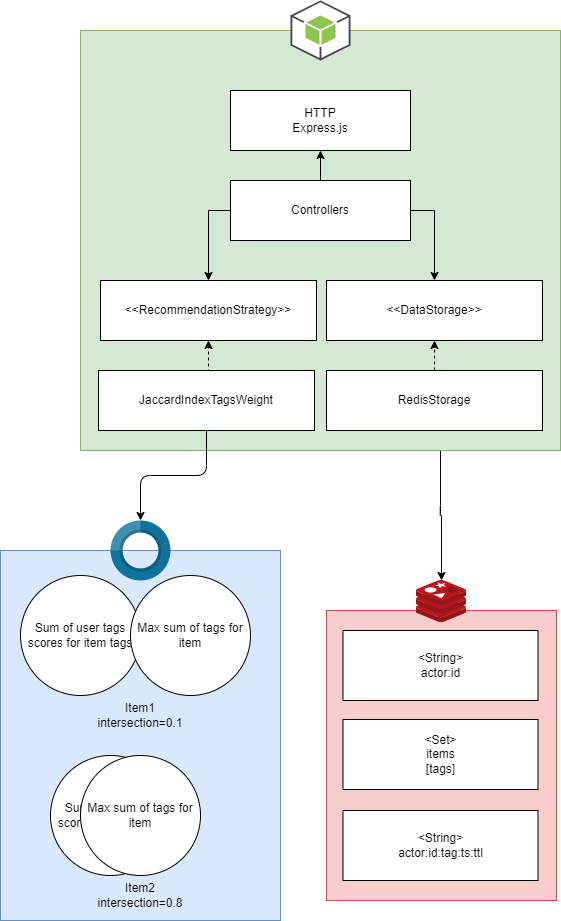

The diagram above was exported from draw.io. Its source (the exported page's mxGraphModel, read from the mxfile embedded in the PNG):
<mxGraphModel dx="1634" dy="717" grid="1" gridSize="10" guides="1" tooltips="1" connect="1" arrows="1" fold="1" page="1" pageScale="1" pageWidth="827" pageHeight="1169" math="0" shadow="0">
  <root>
    <mxCell id="0" />
    <mxCell id="1" parent="0" />
    <mxCell id="5" value="" style="rounded=0;whiteSpace=wrap;html=1;fillColor=#dae8fc;strokeColor=#6c8ebf;" vertex="1" parent="1">
      <mxGeometry x="80" y="810" width="280" height="370" as="geometry" />
    </mxCell>
    <mxCell id="18" style="edgeStyle=orthogonalEdgeStyle;html=1;exitX=0.75;exitY=1;exitDx=0;exitDy=0;fontColor=#000000;" edge="1" parent="1" source="r0pruG9ZnMZQPcUSS0aJ-5" target="r0pruG9ZnMZQPcUSS0aJ-19">
      <mxGeometry relative="1" as="geometry" />
    </mxCell>
    <mxCell id="r0pruG9ZnMZQPcUSS0aJ-5" value="" style="rounded=0;whiteSpace=wrap;html=1;fillColor=#d5e8d4;strokeColor=#82b366;" parent="1" vertex="1">
      <mxGeometry x="160" y="290" width="480" height="420" as="geometry" />
    </mxCell>
    <mxCell id="r0pruG9ZnMZQPcUSS0aJ-6" value="" style="outlineConnect=0;dashed=0;verticalLabelPosition=bottom;verticalAlign=top;align=center;html=1;shape=mxgraph.aws3.android;fillColor=#8CC64F;gradientColor=none;" parent="1" vertex="1">
      <mxGeometry x="370" y="260" width="60" height="60" as="geometry" />
    </mxCell>
    <mxCell id="r0pruG9ZnMZQPcUSS0aJ-8" value="&amp;lt;&amp;lt;RecommendationStrategy&amp;gt;&amp;gt;" style="rounded=0;whiteSpace=wrap;html=1;" parent="1" vertex="1">
      <mxGeometry x="180" y="540" width="216" height="60" as="geometry" />
    </mxCell>
    <mxCell id="r0pruG9ZnMZQPcUSS0aJ-15" style="edgeStyle=orthogonalEdgeStyle;rounded=0;orthogonalLoop=1;jettySize=auto;html=1;exitX=0.5;exitY=0;exitDx=0;exitDy=0;entryX=0.5;entryY=1;entryDx=0;entryDy=0;dashed=1;" parent="1" source="r0pruG9ZnMZQPcUSS0aJ-9" target="r0pruG9ZnMZQPcUSS0aJ-8" edge="1">
      <mxGeometry relative="1" as="geometry" />
    </mxCell>
    <mxCell id="15" style="edgeStyle=orthogonalEdgeStyle;html=1;entryX=0.5;entryY=0;entryDx=0;entryDy=0;entryPerimeter=0;" edge="1" parent="1" source="r0pruG9ZnMZQPcUSS0aJ-9" target="16">
      <mxGeometry relative="1" as="geometry" />
    </mxCell>
    <mxCell id="r0pruG9ZnMZQPcUSS0aJ-9" value="JaccardIndexTagsWeight" style="rounded=0;whiteSpace=wrap;html=1;" parent="1" vertex="1">
      <mxGeometry x="178" y="630" width="216" height="60" as="geometry" />
    </mxCell>
    <mxCell id="r0pruG9ZnMZQPcUSS0aJ-10" value="&amp;lt;&amp;lt;DataStorage&amp;gt;&amp;gt;" style="rounded=0;whiteSpace=wrap;html=1;" parent="1" vertex="1">
      <mxGeometry x="406" y="540" width="216" height="60" as="geometry" />
    </mxCell>
    <mxCell id="r0pruG9ZnMZQPcUSS0aJ-18" style="edgeStyle=orthogonalEdgeStyle;rounded=0;orthogonalLoop=1;jettySize=auto;html=1;exitX=0.5;exitY=0;exitDx=0;exitDy=0;entryX=0.5;entryY=1;entryDx=0;entryDy=0;dashed=1;" parent="1" source="r0pruG9ZnMZQPcUSS0aJ-11" target="r0pruG9ZnMZQPcUSS0aJ-10" edge="1">
      <mxGeometry relative="1" as="geometry" />
    </mxCell>
    <mxCell id="r0pruG9ZnMZQPcUSS0aJ-11" value="RedisStorage" style="rounded=0;whiteSpace=wrap;html=1;" parent="1" vertex="1">
      <mxGeometry x="406" y="630" width="216" height="60" as="geometry" />
    </mxCell>
    <mxCell id="r0pruG9ZnMZQPcUSS0aJ-16" style="edgeStyle=orthogonalEdgeStyle;rounded=0;orthogonalLoop=1;jettySize=auto;html=1;exitX=0;exitY=0.5;exitDx=0;exitDy=0;" parent="1" source="r0pruG9ZnMZQPcUSS0aJ-12" target="r0pruG9ZnMZQPcUSS0aJ-8" edge="1">
      <mxGeometry relative="1" as="geometry" />
    </mxCell>
    <mxCell id="r0pruG9ZnMZQPcUSS0aJ-17" style="edgeStyle=orthogonalEdgeStyle;rounded=0;orthogonalLoop=1;jettySize=auto;html=1;exitX=1;exitY=0.5;exitDx=0;exitDy=0;entryX=0.5;entryY=0;entryDx=0;entryDy=0;" parent="1" source="r0pruG9ZnMZQPcUSS0aJ-12" target="r0pruG9ZnMZQPcUSS0aJ-10" edge="1">
      <mxGeometry relative="1" as="geometry" />
    </mxCell>
    <mxCell id="r0pruG9ZnMZQPcUSS0aJ-34" style="edgeStyle=orthogonalEdgeStyle;rounded=0;orthogonalLoop=1;jettySize=auto;html=1;exitX=0.5;exitY=0;exitDx=0;exitDy=0;entryX=0.5;entryY=1;entryDx=0;entryDy=0;startArrow=none;startFill=0;" parent="1" source="r0pruG9ZnMZQPcUSS0aJ-12" target="r0pruG9ZnMZQPcUSS0aJ-33" edge="1">
      <mxGeometry relative="1" as="geometry" />
    </mxCell>
    <mxCell id="r0pruG9ZnMZQPcUSS0aJ-12" value="Controllers" style="rounded=0;whiteSpace=wrap;html=1;" parent="1" vertex="1">
      <mxGeometry x="310" y="440" width="180" height="60" as="geometry" />
    </mxCell>
    <mxCell id="r0pruG9ZnMZQPcUSS0aJ-20" value="" style="rounded=0;whiteSpace=wrap;html=1;fillColor=#f8cecc;strokeColor=#b85450;" parent="1" vertex="1">
      <mxGeometry x="406" y="870" width="230" height="290" as="geometry" />
    </mxCell>
    <mxCell id="r0pruG9ZnMZQPcUSS0aJ-19" value="" style="sketch=0;aspect=fixed;html=1;points=[];align=center;image;fontSize=12;image=img/lib/mscae/Cache_Redis_Product.svg;" parent="1" vertex="1">
      <mxGeometry x="496" y="840" width="50" height="42" as="geometry" />
    </mxCell>
    <mxCell id="r0pruG9ZnMZQPcUSS0aJ-21" value="&lt;div&gt;&amp;lt;String&amp;gt;&lt;br&gt;&lt;/div&gt;&lt;div&gt;actor:id&lt;/div&gt;" style="rounded=0;whiteSpace=wrap;html=1;" parent="1" vertex="1">
      <mxGeometry x="422.5" y="890" width="195" height="70" as="geometry" />
    </mxCell>
    <mxCell id="r0pruG9ZnMZQPcUSS0aJ-22" value="&lt;div&gt;&amp;lt;String&amp;gt;&lt;br&gt;&lt;/div&gt;&lt;div&gt;actor:id:tag:ts:ttl&lt;/div&gt;" style="rounded=0;whiteSpace=wrap;html=1;" parent="1" vertex="1">
      <mxGeometry x="422.5" y="1070" width="195" height="70" as="geometry" />
    </mxCell>
    <mxCell id="r0pruG9ZnMZQPcUSS0aJ-24" value="&lt;div&gt;&amp;lt;Set&amp;gt;&lt;br&gt;&lt;/div&gt;&lt;div&gt;items&lt;/div&gt;&lt;div&gt;[tags]&lt;/div&gt;" style="rounded=0;whiteSpace=wrap;html=1;" parent="1" vertex="1">
      <mxGeometry x="422.5" y="979" width="195" height="70" as="geometry" />
    </mxCell>
    <mxCell id="r0pruG9ZnMZQPcUSS0aJ-33" value="&lt;div&gt;HTTP&lt;/div&gt;Express.js" style="rounded=0;whiteSpace=wrap;html=1;" parent="1" vertex="1">
      <mxGeometry x="310" y="350" width="180" height="60" as="geometry" />
    </mxCell>
    <mxCell id="3" value="Sum of user tags scores for item tags" style="ellipse;whiteSpace=wrap;html=1;aspect=fixed;" vertex="1" parent="1">
      <mxGeometry x="100" y="835" width="120" height="120" as="geometry" />
    </mxCell>
    <mxCell id="4" value="Max sum of tags for item" style="ellipse;whiteSpace=wrap;html=1;aspect=fixed;" vertex="1" parent="1">
      <mxGeometry x="210" y="835" width="120" height="120" as="geometry" />
    </mxCell>
    <mxCell id="6" value="Item1 intersection=0.1" style="text;html=1;strokeColor=none;fillColor=none;align=center;verticalAlign=middle;whiteSpace=wrap;rounded=0;fontColor=#000000;" vertex="1" parent="1">
      <mxGeometry x="190" y="960" width="60" height="30" as="geometry" />
    </mxCell>
    <mxCell id="9" value="Sum of user tags scores for item tags" style="ellipse;whiteSpace=wrap;html=1;aspect=fixed;" vertex="1" parent="1">
      <mxGeometry x="130" y="1015" width="120" height="120" as="geometry" />
    </mxCell>
    <mxCell id="10" value="Max sum of tags for item" style="ellipse;whiteSpace=wrap;html=1;aspect=fixed;" vertex="1" parent="1">
      <mxGeometry x="160" y="1015" width="120" height="120" as="geometry" />
    </mxCell>
    <mxCell id="11" value="Item2 intersection=0.8" style="text;html=1;strokeColor=none;fillColor=none;align=center;verticalAlign=middle;whiteSpace=wrap;rounded=0;fontColor=#000000;" vertex="1" parent="1">
      <mxGeometry x="190" y="1140" width="60" height="30" as="geometry" />
    </mxCell>
    <mxCell id="16" value="" style="verticalLabelPosition=middle;verticalAlign=middle;html=1;html=1;shape=mxgraph.infographic.partConcEllipse;fillColor=#10739E;strokeColor=none;startAngle=0;endAngle=0.75;arcWidth=0.4;fontSize=20;fontColor=#10739E;align=center;fontStyle=1;" vertex="1" parent="1">
      <mxGeometry x="190" y="780" width="60" height="60" as="geometry" />
    </mxCell>
  </root>
</mxGraphModel>